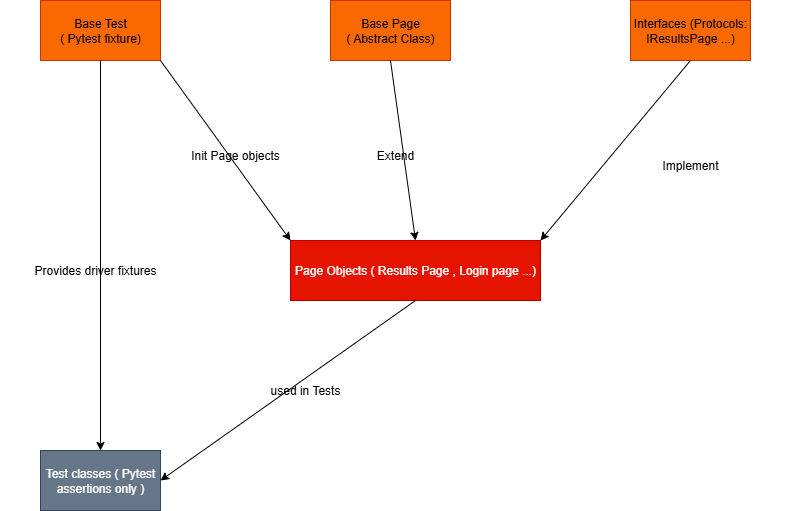

The diagram above was exported from draw.io. Its source (the exported page's mxGraphModel, read from the mxfile embedded in the PNG):
<mxGraphModel dx="916" dy="1024" grid="1" gridSize="10" guides="1" tooltips="1" connect="1" arrows="1" fold="1" page="1" pageScale="1" pageWidth="827" pageHeight="1169" math="0" shadow="0">
  <root>
    <mxCell id="0" />
    <mxCell id="1" parent="0" />
    <mxCell id="NWwNIRw-aNj-X-yeOqfN-1" value="Base Test&lt;div&gt;( Pytest fixture)&lt;/div&gt;" style="rounded=0;whiteSpace=wrap;html=1;fillColor=#fa6800;fontColor=#000000;strokeColor=#C73500;" vertex="1" parent="1">
      <mxGeometry x="80" y="180" width="120" height="60" as="geometry" />
    </mxCell>
    <mxCell id="NWwNIRw-aNj-X-yeOqfN-2" value="Base Page&lt;div&gt;( Abstract Class)&lt;/div&gt;" style="rounded=0;whiteSpace=wrap;html=1;fillColor=#fa6800;fontColor=#000000;strokeColor=#C73500;" vertex="1" parent="1">
      <mxGeometry x="370" y="180" width="120" height="60" as="geometry" />
    </mxCell>
    <mxCell id="NWwNIRw-aNj-X-yeOqfN-3" value="Interfaces (Protocols: IResultsPage ...)" style="rounded=0;whiteSpace=wrap;html=1;fillColor=#fa6800;fontColor=#000000;strokeColor=#C73500;" vertex="1" parent="1">
      <mxGeometry x="670" y="180" width="120" height="60" as="geometry" />
    </mxCell>
    <mxCell id="NWwNIRw-aNj-X-yeOqfN-4" value="&lt;div&gt;Page Objects ( Results Page , Login page ...)&lt;/div&gt;" style="rounded=0;whiteSpace=wrap;html=1;fillColor=#e51400;fontColor=#ffffff;strokeColor=#B20000;" vertex="1" parent="1">
      <mxGeometry x="330" y="420" width="250" height="60" as="geometry" />
    </mxCell>
    <mxCell id="NWwNIRw-aNj-X-yeOqfN-5" value="&lt;div&gt;Test classes ( Pytest assertions only&amp;nbsp;&lt;span style=&quot;background-color: transparent; color: light-dark(rgb(255, 255, 255), rgb(18, 18, 18));&quot;&gt;)&lt;/span&gt;&lt;/div&gt;" style="rounded=0;whiteSpace=wrap;html=1;fillColor=#647687;fontColor=#ffffff;strokeColor=#314354;" vertex="1" parent="1">
      <mxGeometry x="80" y="630" width="120" height="60" as="geometry" />
    </mxCell>
    <mxCell id="NWwNIRw-aNj-X-yeOqfN-7" value="" style="endArrow=classic;html=1;rounded=0;exitX=0.5;exitY=1;exitDx=0;exitDy=0;entryX=0.5;entryY=0;entryDx=0;entryDy=0;" edge="1" parent="1" source="NWwNIRw-aNj-X-yeOqfN-1" target="NWwNIRw-aNj-X-yeOqfN-5">
      <mxGeometry width="50" height="50" relative="1" as="geometry">
        <mxPoint x="490" y="420" as="sourcePoint" />
        <mxPoint x="540" y="370" as="targetPoint" />
      </mxGeometry>
    </mxCell>
    <mxCell id="NWwNIRw-aNj-X-yeOqfN-8" value="" style="endArrow=classic;html=1;rounded=0;exitX=1;exitY=1;exitDx=0;exitDy=0;entryX=0;entryY=0;entryDx=0;entryDy=0;" edge="1" parent="1" source="NWwNIRw-aNj-X-yeOqfN-1" target="NWwNIRw-aNj-X-yeOqfN-4">
      <mxGeometry width="50" height="50" relative="1" as="geometry">
        <mxPoint x="160" y="390" as="sourcePoint" />
        <mxPoint x="210" y="690" as="targetPoint" />
      </mxGeometry>
    </mxCell>
    <mxCell id="NWwNIRw-aNj-X-yeOqfN-9" value="" style="endArrow=classic;html=1;rounded=0;exitX=0.5;exitY=1;exitDx=0;exitDy=0;entryX=0.5;entryY=0;entryDx=0;entryDy=0;" edge="1" parent="1" source="NWwNIRw-aNj-X-yeOqfN-2" target="NWwNIRw-aNj-X-yeOqfN-4">
      <mxGeometry width="50" height="50" relative="1" as="geometry">
        <mxPoint x="330" y="420" as="sourcePoint" />
        <mxPoint x="450" y="430" as="targetPoint" />
      </mxGeometry>
    </mxCell>
    <mxCell id="NWwNIRw-aNj-X-yeOqfN-10" value="" style="endArrow=classic;html=1;rounded=0;exitX=0.5;exitY=1;exitDx=0;exitDy=0;entryX=1;entryY=0;entryDx=0;entryDy=0;" edge="1" parent="1" source="NWwNIRw-aNj-X-yeOqfN-3" target="NWwNIRw-aNj-X-yeOqfN-4">
      <mxGeometry width="50" height="50" relative="1" as="geometry">
        <mxPoint x="440" y="330" as="sourcePoint" />
        <mxPoint x="465" y="510" as="targetPoint" />
      </mxGeometry>
    </mxCell>
    <mxCell id="NWwNIRw-aNj-X-yeOqfN-11" value="" style="endArrow=classic;html=1;rounded=0;exitX=0.5;exitY=1;exitDx=0;exitDy=0;entryX=1;entryY=0.5;entryDx=0;entryDy=0;" edge="1" parent="1" source="NWwNIRw-aNj-X-yeOqfN-4" target="NWwNIRw-aNj-X-yeOqfN-5">
      <mxGeometry width="50" height="50" relative="1" as="geometry">
        <mxPoint x="760" y="360" as="sourcePoint" />
        <mxPoint x="610" y="540" as="targetPoint" />
      </mxGeometry>
    </mxCell>
    <mxCell id="NWwNIRw-aNj-X-yeOqfN-12" value="Provides driver fixtures" style="text;html=1;align=center;verticalAlign=middle;whiteSpace=wrap;rounded=0;" vertex="1" parent="1">
      <mxGeometry x="40" y="435" width="190" height="30" as="geometry" />
    </mxCell>
    <mxCell id="NWwNIRw-aNj-X-yeOqfN-13" value="Init Page objects" style="text;html=1;align=center;verticalAlign=middle;whiteSpace=wrap;rounded=0;" vertex="1" parent="1">
      <mxGeometry x="180" y="320" width="190" height="30" as="geometry" />
    </mxCell>
    <mxCell id="NWwNIRw-aNj-X-yeOqfN-14" value="used in Tests" style="text;html=1;align=center;verticalAlign=middle;whiteSpace=wrap;rounded=0;" vertex="1" parent="1">
      <mxGeometry x="250" y="554.5" width="190" height="30" as="geometry" />
    </mxCell>
    <mxCell id="NWwNIRw-aNj-X-yeOqfN-18" value="Extend" style="text;html=1;align=center;verticalAlign=middle;whiteSpace=wrap;rounded=0;" vertex="1" parent="1">
      <mxGeometry x="340" y="320" width="190" height="30" as="geometry" />
    </mxCell>
    <mxCell id="NWwNIRw-aNj-X-yeOqfN-20" value="Implement" style="text;html=1;align=center;verticalAlign=middle;whiteSpace=wrap;rounded=0;" vertex="1" parent="1">
      <mxGeometry x="635" y="330" width="190" height="30" as="geometry" />
    </mxCell>
  </root>
</mxGraphModel>